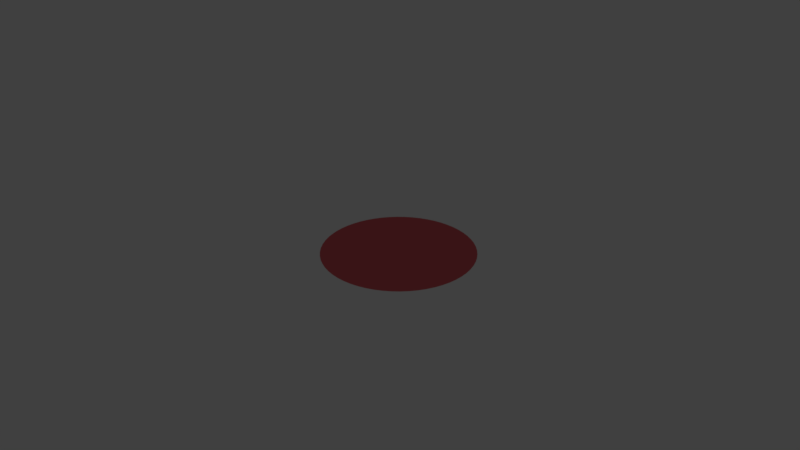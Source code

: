 # Source: platforma_krug.blend  (saved by Blender 2.78.0; exported with 4.5.12 LTS)
import bpy
from mathutils import Matrix  # noqa: F401  (used for matrix-valued properties, if any)

bpy.ops.wm.read_factory_settings(use_empty=True)
scene = bpy.context.scene
scene.name = 'Scene'

# ---- collections
col_collection_1 = bpy.data.collections.new('Collection 1'); scene.collection.children.link(col_collection_1)

# ---- materials (node trees are filled in below, after node groups)
mat_material_001 = bpy.data.materials.new('Material.001')
mat_material_001.alpha_threshold = 0.0
mat_material_001.roughness = 0.5

# ---- material node trees
mat_material_001.use_nodes = True; mat_material_001.node_tree.nodes.clear()
_N = mat_material_001.node_tree.nodes; _L = mat_material_001.node_tree.links
n0 = _N.new('ShaderNodeOutputMaterial'); n0.name = 'Material Output'; n0.location = (300, 300)
n1 = _N.new('ShaderNodeBsdfAnisotropic'); n1.name = 'Glossy BSDF'; n1.location = (10, 300)
n1.distribution = 'GGX'
n1.inputs[0].default_value = (0.8, 0.1402, 0.1575, 1.0)
n1.inputs[1].default_value = 0.0
_L.new(n1.outputs[0], n0.inputs[0])
n0.is_active_output = True

# ---- world
world_world = bpy.data.worlds.new('World'); scene.world = world_world
world_world.color = (0.05088, 0.05088, 0.05088)
world_world.use_sun_shadow = False
world_world.sun_shadow_jitter_overblur = 0.0
world_world.cycles.sampling_method = 'MANUAL'

# ---- cameras
cam_camera = bpy.data.cameras.new('Camera')
cam_camera.clip_end = 100.0
cam_camera.lens = 35.0
cam_camera.sensor_width = 32.0
cam_camera.sensor_height = 18.0
cam_camera.ortho_scale = 7.314
cam_camera.dof.focus_distance = 0.0

# ---- lights
light_lamp = bpy.data.lights.new('Lamp', 'POINT')
light_lamp.transmission_factor = 0.0
light_lamp.cutoff_distance = 30.0
light_lamp.energy = 100.0
light_lamp.shadow_buffer_clip_start = 1.001
light_lamp.shadow_soft_size = 0.1
light_lamp.shadow_maximum_resolution = 0.006
light_lamp.use_absolute_resolution = True

# ---- meshes
me_circle = bpy.data.meshes.new('Circle')
me_circle.from_pydata([(0.3259, 1.213, 0.08681), (0.2213, 1.207, 0.08681), (0.1179, 1.191, 0.08681), (0.01684, 1.164, 0.08681), (-0.08088, 1.126, 0.08681), (-0.1741, 1.079, 0.08681), (-0.2619, 1.022, 0.08681), (-0.3433, 0.9557, 0.08681), (-0.4173, 0.8817, 0.08681), (-0.4832, 0.8004, 0.08681), (-0.5402, 0.7126, 0.08681), (-0.5877, 0.6193, 0.08681), (-0.6252, 0.5216, 0.08681), (-0.6523, 0.4205, 0.08681), (-0.6687, 0.3171, 0.08681), (-0.6741, 0.2126, 0.08681), (-0.6687, 0.108, 0.08681), (-0.6523, 0.004662, 0.08681), (-0.6252, -0.09644, 0.08681), (-0.5877, -0.1942, 0.08681), (-0.5402, -0.2874, 0.08681), (-0.4832, -0.3752, 0.08681), (-0.4173, -0.4566, 0.08681), (-0.3433, -0.5306, 0.08681), (-0.2619, -0.5964, 0.08681), (-0.1741, -0.6535, 0.08681), (-0.08088, -0.701, 0.08681), (0.01684, -0.7385, 0.08681), (0.1179, -0.7656, 0.08681), (0.2213, -0.7819, 0.08681), (0.3259, -0.7874, 0.08681), (0.4304, -0.7819, 0.08681), (0.5338, -0.7656, 0.08681), (0.6349, -0.7385, 0.08681), (0.7326, -0.701, 0.08681), (0.8259, -0.6535, 0.08681), (0.9136, -0.5964, 0.08681), (0.995, -0.5306, 0.08681), (1.069, -0.4566, 0.08681), (1.135, -0.3752, 0.08681), (1.192, -0.2874, 0.08681), (1.239, -0.1942, 0.08681), (1.277, -0.09645, 0.08681), (1.304, 0.00466, 0.08681), (1.32, 0.108, 0.08681), (1.326, 0.2126, 0.08681), (1.32, 0.3171, 0.08681), (1.304, 0.4205, 0.08681), (1.277, 0.5216, 0.08681), (1.239, 0.6193, 0.08681), (1.192, 0.7126, 0.08681), (1.135, 0.8004, 0.08681), (1.069, 0.8817, 0.08681), (0.995, 0.9557, 0.08681), (0.9136, 1.022, 0.08681), (0.8259, 1.079, 0.08681), (0.7326, 1.126, 0.08681), (0.6349, 1.164, 0.08681), (0.5338, 1.191, 0.08681), (0.4304, 1.207, 0.08681)], [], [(0, 1, 2, 3, 4, 5, 6, 7, 8, 9, 10, 11, 12, 13, 14, 15, 16, 17, 18, 19, 20, 21, 22, 23, 24, 25, 26, 27, 28, 29, 30, 31, 32, 33, 34, 35, 36, 37, 38, 39, 40, 41, 42, 43, 44, 45, 46, 47, 48, 49, 50, 51, 52, 53, 54, 55, 56, 57, 58, 59)])
me_circle.materials.append(mat_material_001)
me_circle.use_remesh_preserve_volume = False
me_circle.use_remesh_preserve_attributes = False
me_circle.use_mirror_vertex_groups = False
me_circle.update()

# ---- objects
ob_circle = bpy.data.objects.new('Circle', me_circle)
ob_lamp = bpy.data.objects.new('Lamp', light_lamp)
ob_camera = bpy.data.objects.new('Camera', cam_camera)

# ---- transforms, parenting, visibility, modifiers, constraints
ob_circle.location = (0.0, 0.0, 0.0)
ob_circle.lineart.crease_threshold = 0.0
ob_lamp.location = (4.076, 1.005, 5.904)
ob_lamp.rotation_euler = (0.6503, 0.05522, 1.866)
ob_lamp.lock_rotations_4d = False
ob_lamp.empty_display_type = 'ARROWS'
ob_lamp.color = (0.0, 0.0, 0.0, 0.0)
ob_lamp.lineart.crease_threshold = 0.0
ob_camera.location = (7.481, -6.508, 5.344)
ob_camera.rotation_euler = (1.109, 0.0, 0.8149)
ob_camera.lock_rotations_4d = False
ob_camera.empty_display_type = 'ARROWS'
ob_camera.color = (0.0, 0.0, 0.0, 0.0)
ob_camera.display_type = 'WIRE'
ob_camera.lineart.crease_threshold = 0.0

# ---- collection membership
col_collection_1.objects.link(ob_circle)
col_collection_1.objects.link(ob_lamp)
col_collection_1.objects.link(ob_camera)

# ---- scene / render settings (as saved in the file)
scene.camera = ob_camera
scene.frame_start = 1; scene.frame_end = 250; scene.frame_set(1)
scene.render.engine = 'CYCLES'
scene.render.resolution_percentage = 50
scene.render.dither_intensity = 0.0
scene.cycles.use_denoising = False
scene.cycles.samples = 128
scene.cycles.sampling_pattern = 'TABULATED_SOBOL'
scene.cycles.light_sampling_threshold = 0.0
scene.cycles.use_adaptive_sampling = False
scene.cycles.use_light_tree = False
scene.cycles.blur_glossy = 0.0
scene.cycles.sample_clamp_indirect = 0.0
scene.view_settings.view_transform = 'Standard'
bpy.context.view_layer.update()
